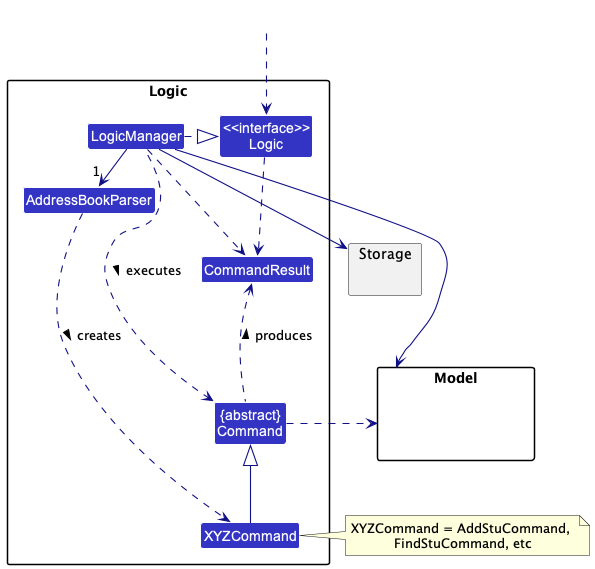

The diagram above was rendered by PlantUML. Its source (embedded in the PNG):
@startuml
!include style.puml
skinparam arrowThickness 1.1
skinparam arrowColor LOGIC_COLOR_T4
skinparam classBackgroundColor LOGIC_COLOR

package Logic {

Class AddressBookParser
Class XYZCommand
Class CommandResult
Class "{abstract}\nCommand" as Command


Class "<<interface>>\nLogic" as Logic
Class LogicManager
}

package Model{
Class HiddenModel #FFFFFF
}

package Storage{
}

Class HiddenOutside #FFFFFF
HiddenOutside ..> Logic

LogicManager .right.|> Logic
LogicManager -right->"1" AddressBookParser
AddressBookParser ..> XYZCommand : creates >

XYZCommand -up-|> Command
LogicManager .left.> Command : executes >

LogicManager --> Model
LogicManager --> Storage
Storage --[hidden] Model
Command .[hidden]up.> Storage
Command .right.> Model
note right of XYZCommand: XYZCommand = AddStuCommand, \nFindStuCommand, etc

Logic ..> CommandResult
LogicManager .down.> CommandResult
Command .up.> CommandResult : produces >
@enduml